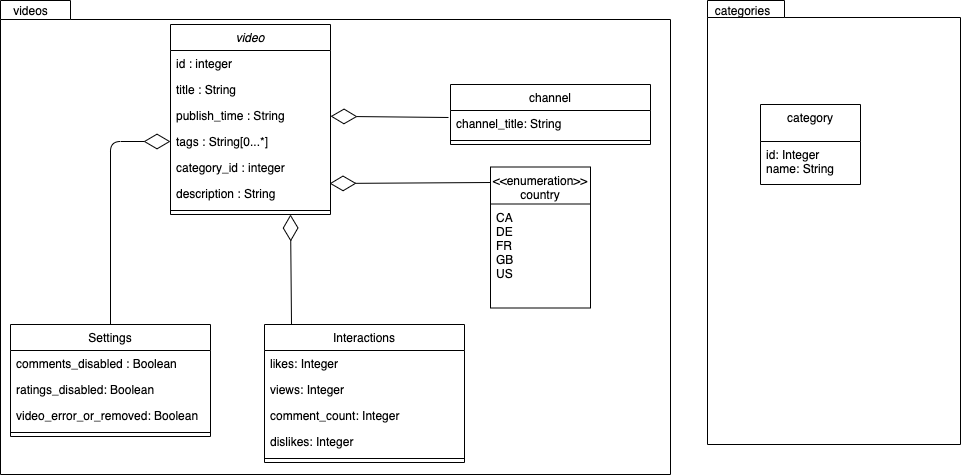

The diagram above was exported from draw.io. Its source (the exported page's mxGraphModel, read from the mxfile embedded in the PNG):
<mxGraphModel dx="1106" dy="829" grid="1" gridSize="10" guides="1" tooltips="1" connect="1" arrows="1" fold="1" page="1" pageScale="1" pageWidth="827" pageHeight="1169" math="0" shadow="0">
  <root>
    <mxCell id="WIyWlLk6GJQsqaUBKTNV-0" />
    <mxCell id="WIyWlLk6GJQsqaUBKTNV-1" parent="WIyWlLk6GJQsqaUBKTNV-0" />
    <mxCell id="RQdha_ibrPCKPEBgn1cV-6" value="" style="shape=folder;fontStyle=1;spacingTop=10;tabWidth=77;tabHeight=17;tabPosition=left;html=1;" vertex="1" parent="WIyWlLk6GJQsqaUBKTNV-1">
      <mxGeometry x="757" y="96" width="253" height="444" as="geometry" />
    </mxCell>
    <mxCell id="RQdha_ibrPCKPEBgn1cV-4" value="" style="shape=folder;fontStyle=1;spacingTop=10;tabWidth=70;tabHeight=19;tabPosition=left;html=1;" vertex="1" parent="WIyWlLk6GJQsqaUBKTNV-1">
      <mxGeometry x="50" y="96" width="670" height="474" as="geometry" />
    </mxCell>
    <mxCell id="zkfFHV4jXpPFQw0GAbJ--0" value="video" style="swimlane;fontStyle=2;align=center;verticalAlign=top;childLayout=stackLayout;horizontal=1;startSize=26;horizontalStack=0;resizeParent=1;resizeLast=0;collapsible=1;marginBottom=0;rounded=0;shadow=0;strokeWidth=1;" parent="WIyWlLk6GJQsqaUBKTNV-1" vertex="1">
      <mxGeometry x="220" y="120" width="160" height="190" as="geometry">
        <mxRectangle x="230" y="140" width="160" height="26" as="alternateBounds" />
      </mxGeometry>
    </mxCell>
    <mxCell id="zkfFHV4jXpPFQw0GAbJ--1" value="id : integer" style="text;align=left;verticalAlign=top;spacingLeft=4;spacingRight=4;overflow=hidden;rotatable=0;points=[[0,0.5],[1,0.5]];portConstraint=eastwest;" parent="zkfFHV4jXpPFQw0GAbJ--0" vertex="1">
      <mxGeometry y="26" width="160" height="26" as="geometry" />
    </mxCell>
    <mxCell id="zkfFHV4jXpPFQw0GAbJ--2" value="title : String" style="text;align=left;verticalAlign=top;spacingLeft=4;spacingRight=4;overflow=hidden;rotatable=0;points=[[0,0.5],[1,0.5]];portConstraint=eastwest;rounded=0;shadow=0;html=0;" parent="zkfFHV4jXpPFQw0GAbJ--0" vertex="1">
      <mxGeometry y="52" width="160" height="26" as="geometry" />
    </mxCell>
    <mxCell id="zkfFHV4jXpPFQw0GAbJ--3" value="publish_time : String&#10;" style="text;align=left;verticalAlign=top;spacingLeft=4;spacingRight=4;overflow=hidden;rotatable=0;points=[[0,0.5],[1,0.5]];portConstraint=eastwest;rounded=0;shadow=0;html=0;" parent="zkfFHV4jXpPFQw0GAbJ--0" vertex="1">
      <mxGeometry y="78" width="160" height="26" as="geometry" />
    </mxCell>
    <mxCell id="N0Zr3t43ohixJsEvGcGM-1" value="tags : String[0...*]" style="text;align=left;verticalAlign=top;spacingLeft=4;spacingRight=4;overflow=hidden;rotatable=0;points=[[0,0.5],[1,0.5]];portConstraint=eastwest;rounded=0;shadow=0;html=0;" parent="zkfFHV4jXpPFQw0GAbJ--0" vertex="1">
      <mxGeometry y="104" width="160" height="26" as="geometry" />
    </mxCell>
    <mxCell id="N0Zr3t43ohixJsEvGcGM-2" value="category_id : integer" style="text;align=left;verticalAlign=top;spacingLeft=4;spacingRight=4;overflow=hidden;rotatable=0;points=[[0,0.5],[1,0.5]];portConstraint=eastwest;rounded=0;shadow=0;html=0;" parent="zkfFHV4jXpPFQw0GAbJ--0" vertex="1">
      <mxGeometry y="130" width="160" height="26" as="geometry" />
    </mxCell>
    <mxCell id="N0Zr3t43ohixJsEvGcGM-3" value="description : String" style="text;align=left;verticalAlign=top;spacingLeft=4;spacingRight=4;overflow=hidden;rotatable=0;points=[[0,0.5],[1,0.5]];portConstraint=eastwest;rounded=0;shadow=0;html=0;" parent="zkfFHV4jXpPFQw0GAbJ--0" vertex="1">
      <mxGeometry y="156" width="160" height="26" as="geometry" />
    </mxCell>
    <mxCell id="zkfFHV4jXpPFQw0GAbJ--4" value="" style="line;html=1;strokeWidth=1;align=left;verticalAlign=middle;spacingTop=-1;spacingLeft=3;spacingRight=3;rotatable=0;labelPosition=right;points=[];portConstraint=eastwest;" parent="zkfFHV4jXpPFQw0GAbJ--0" vertex="1">
      <mxGeometry y="182" width="160" height="8" as="geometry" />
    </mxCell>
    <mxCell id="zkfFHV4jXpPFQw0GAbJ--6" value="Settings" style="swimlane;fontStyle=0;align=center;verticalAlign=top;childLayout=stackLayout;horizontal=1;startSize=26;horizontalStack=0;resizeParent=1;resizeLast=0;collapsible=1;marginBottom=0;rounded=0;shadow=0;strokeWidth=1;" parent="WIyWlLk6GJQsqaUBKTNV-1" vertex="1">
      <mxGeometry x="60" y="420" width="200" height="112" as="geometry">
        <mxRectangle x="130" y="380" width="160" height="26" as="alternateBounds" />
      </mxGeometry>
    </mxCell>
    <mxCell id="zkfFHV4jXpPFQw0GAbJ--7" value="comments_disabled : Boolean" style="text;align=left;verticalAlign=top;spacingLeft=4;spacingRight=4;overflow=hidden;rotatable=0;points=[[0,0.5],[1,0.5]];portConstraint=eastwest;" parent="zkfFHV4jXpPFQw0GAbJ--6" vertex="1">
      <mxGeometry y="26" width="200" height="26" as="geometry" />
    </mxCell>
    <mxCell id="zkfFHV4jXpPFQw0GAbJ--8" value="ratings_disabled: Boolean" style="text;align=left;verticalAlign=top;spacingLeft=4;spacingRight=4;overflow=hidden;rotatable=0;points=[[0,0.5],[1,0.5]];portConstraint=eastwest;rounded=0;shadow=0;html=0;" parent="zkfFHV4jXpPFQw0GAbJ--6" vertex="1">
      <mxGeometry y="52" width="200" height="26" as="geometry" />
    </mxCell>
    <mxCell id="N0Zr3t43ohixJsEvGcGM-4" value="video_error_or_removed: Boolean" style="text;align=left;verticalAlign=top;spacingLeft=4;spacingRight=4;overflow=hidden;rotatable=0;points=[[0,0.5],[1,0.5]];portConstraint=eastwest;rounded=0;shadow=0;html=0;" parent="zkfFHV4jXpPFQw0GAbJ--6" vertex="1">
      <mxGeometry y="78" width="200" height="26" as="geometry" />
    </mxCell>
    <mxCell id="zkfFHV4jXpPFQw0GAbJ--9" value="" style="line;html=1;strokeWidth=1;align=left;verticalAlign=middle;spacingTop=-1;spacingLeft=3;spacingRight=3;rotatable=0;labelPosition=right;points=[];portConstraint=eastwest;" parent="zkfFHV4jXpPFQw0GAbJ--6" vertex="1">
      <mxGeometry y="104" width="200" height="8" as="geometry" />
    </mxCell>
    <mxCell id="N0Zr3t43ohixJsEvGcGM-7" value="Interactions" style="swimlane;fontStyle=0;align=center;verticalAlign=top;childLayout=stackLayout;horizontal=1;startSize=26;horizontalStack=0;resizeParent=1;resizeLast=0;collapsible=1;marginBottom=0;rounded=0;shadow=0;strokeWidth=1;" parent="WIyWlLk6GJQsqaUBKTNV-1" vertex="1">
      <mxGeometry x="314" y="420" width="200" height="138" as="geometry">
        <mxRectangle x="130" y="380" width="160" height="26" as="alternateBounds" />
      </mxGeometry>
    </mxCell>
    <mxCell id="N0Zr3t43ohixJsEvGcGM-8" value="likes: Integer" style="text;align=left;verticalAlign=top;spacingLeft=4;spacingRight=4;overflow=hidden;rotatable=0;points=[[0,0.5],[1,0.5]];portConstraint=eastwest;" parent="N0Zr3t43ohixJsEvGcGM-7" vertex="1">
      <mxGeometry y="26" width="200" height="26" as="geometry" />
    </mxCell>
    <mxCell id="N0Zr3t43ohixJsEvGcGM-9" value="views: Integer" style="text;align=left;verticalAlign=top;spacingLeft=4;spacingRight=4;overflow=hidden;rotatable=0;points=[[0,0.5],[1,0.5]];portConstraint=eastwest;rounded=0;shadow=0;html=0;" parent="N0Zr3t43ohixJsEvGcGM-7" vertex="1">
      <mxGeometry y="52" width="200" height="26" as="geometry" />
    </mxCell>
    <mxCell id="N0Zr3t43ohixJsEvGcGM-10" value="comment_count: Integer" style="text;align=left;verticalAlign=top;spacingLeft=4;spacingRight=4;overflow=hidden;rotatable=0;points=[[0,0.5],[1,0.5]];portConstraint=eastwest;rounded=0;shadow=0;html=0;" parent="N0Zr3t43ohixJsEvGcGM-7" vertex="1">
      <mxGeometry y="78" width="200" height="26" as="geometry" />
    </mxCell>
    <mxCell id="N0Zr3t43ohixJsEvGcGM-12" value="dislikes: Integer" style="text;align=left;verticalAlign=top;spacingLeft=4;spacingRight=4;overflow=hidden;rotatable=0;points=[[0,0.5],[1,0.5]];portConstraint=eastwest;rounded=0;shadow=0;html=0;" parent="N0Zr3t43ohixJsEvGcGM-7" vertex="1">
      <mxGeometry y="104" width="200" height="26" as="geometry" />
    </mxCell>
    <mxCell id="N0Zr3t43ohixJsEvGcGM-11" value="" style="line;html=1;strokeWidth=1;align=left;verticalAlign=middle;spacingTop=-1;spacingLeft=3;spacingRight=3;rotatable=0;labelPosition=right;points=[];portConstraint=eastwest;" parent="N0Zr3t43ohixJsEvGcGM-7" vertex="1">
      <mxGeometry y="130" width="200" height="8" as="geometry" />
    </mxCell>
    <mxCell id="RQdha_ibrPCKPEBgn1cV-0" value="" style="endArrow=diamondThin;endFill=0;endSize=24;html=1;entryX=0;entryY=0.5;entryDx=0;entryDy=0;" edge="1" parent="WIyWlLk6GJQsqaUBKTNV-1" source="zkfFHV4jXpPFQw0GAbJ--6" target="N0Zr3t43ohixJsEvGcGM-1">
      <mxGeometry width="160" relative="1" as="geometry">
        <mxPoint x="10" y="240" as="sourcePoint" />
        <mxPoint x="170" y="240" as="targetPoint" />
        <Array as="points">
          <mxPoint x="160" y="237" />
        </Array>
      </mxGeometry>
    </mxCell>
    <mxCell id="RQdha_ibrPCKPEBgn1cV-1" value="" style="endArrow=diamondThin;endFill=0;endSize=24;html=1;entryX=0.75;entryY=1;entryDx=0;entryDy=0;exitX=0.135;exitY=0;exitDx=0;exitDy=0;exitPerimeter=0;" edge="1" parent="WIyWlLk6GJQsqaUBKTNV-1" source="N0Zr3t43ohixJsEvGcGM-7" target="zkfFHV4jXpPFQw0GAbJ--0">
      <mxGeometry width="160" relative="1" as="geometry">
        <mxPoint x="250" y="360" as="sourcePoint" />
        <mxPoint x="410" y="360" as="targetPoint" />
      </mxGeometry>
    </mxCell>
    <mxCell id="RQdha_ibrPCKPEBgn1cV-3" value="" style="endArrow=diamondThin;endFill=0;endSize=24;html=1;exitX=-0.01;exitY=0.269;exitDx=0;exitDy=0;exitPerimeter=0;" edge="1" parent="WIyWlLk6GJQsqaUBKTNV-1" source="N0Zr3t43ohixJsEvGcGM-14" target="zkfFHV4jXpPFQw0GAbJ--3">
      <mxGeometry width="160" relative="1" as="geometry">
        <mxPoint x="430" y="320" as="sourcePoint" />
        <mxPoint x="590" y="320" as="targetPoint" />
        <Array as="points" />
      </mxGeometry>
    </mxCell>
    <mxCell id="RQdha_ibrPCKPEBgn1cV-5" value="videos" style="text;html=1;align=center;verticalAlign=middle;resizable=0;points=[];autosize=1;" vertex="1" parent="WIyWlLk6GJQsqaUBKTNV-1">
      <mxGeometry x="55" y="96" width="50" height="20" as="geometry" />
    </mxCell>
    <mxCell id="N0Zr3t43ohixJsEvGcGM-13" value="channel" style="swimlane;fontStyle=0;align=center;verticalAlign=top;childLayout=stackLayout;horizontal=1;startSize=26;horizontalStack=0;resizeParent=1;resizeLast=0;collapsible=1;marginBottom=0;rounded=0;shadow=0;strokeWidth=1;" parent="WIyWlLk6GJQsqaUBKTNV-1" vertex="1">
      <mxGeometry x="500" y="180" width="200" height="60" as="geometry">
        <mxRectangle x="130" y="380" width="160" height="26" as="alternateBounds" />
      </mxGeometry>
    </mxCell>
    <mxCell id="N0Zr3t43ohixJsEvGcGM-14" value="channel_title: String" style="text;align=left;verticalAlign=top;spacingLeft=4;spacingRight=4;overflow=hidden;rotatable=0;points=[[0,0.5],[1,0.5]];portConstraint=eastwest;" parent="N0Zr3t43ohixJsEvGcGM-13" vertex="1">
      <mxGeometry y="26" width="200" height="26" as="geometry" />
    </mxCell>
    <mxCell id="N0Zr3t43ohixJsEvGcGM-17" value="" style="line;html=1;strokeWidth=1;align=left;verticalAlign=middle;spacingTop=-1;spacingLeft=3;spacingRight=3;rotatable=0;labelPosition=right;points=[];portConstraint=eastwest;" parent="N0Zr3t43ohixJsEvGcGM-13" vertex="1">
      <mxGeometry y="52" width="200" height="8" as="geometry" />
    </mxCell>
    <mxCell id="RQdha_ibrPCKPEBgn1cV-7" value="categories" style="text;html=1;align=center;verticalAlign=middle;resizable=0;points=[];autosize=1;" vertex="1" parent="WIyWlLk6GJQsqaUBKTNV-1">
      <mxGeometry x="757" y="96" width="70" height="20" as="geometry" />
    </mxCell>
    <mxCell id="zkfFHV4jXpPFQw0GAbJ--13" value="&lt;&lt;enumeration&gt;&gt;&#10;country" style="swimlane;fontStyle=0;align=center;verticalAlign=top;childLayout=stackLayout;horizontal=1;startSize=37;horizontalStack=0;resizeParent=1;resizeLast=0;collapsible=1;marginBottom=0;rounded=0;shadow=0;strokeWidth=1;" parent="WIyWlLk6GJQsqaUBKTNV-1" vertex="1">
      <mxGeometry x="540" y="262.5" width="100" height="141" as="geometry">
        <mxRectangle x="340" y="380" width="170" height="26" as="alternateBounds" />
      </mxGeometry>
    </mxCell>
    <mxCell id="zkfFHV4jXpPFQw0GAbJ--14" value="CA&#10;DE&#10;FR&#10;GB&#10;US&#10;" style="text;align=left;verticalAlign=top;spacingLeft=4;spacingRight=4;overflow=hidden;rotatable=0;points=[[0,0.5],[1,0.5]];portConstraint=eastwest;" parent="zkfFHV4jXpPFQw0GAbJ--13" vertex="1">
      <mxGeometry y="37" width="100" height="104" as="geometry" />
    </mxCell>
    <mxCell id="RQdha_ibrPCKPEBgn1cV-8" value="" style="endArrow=diamondThin;endFill=0;endSize=24;html=1;exitX=0;exitY=0.11;exitDx=0;exitDy=0;exitPerimeter=0;entryX=0.994;entryY=0.115;entryDx=0;entryDy=0;entryPerimeter=0;" edge="1" parent="WIyWlLk6GJQsqaUBKTNV-1" source="zkfFHV4jXpPFQw0GAbJ--13" target="N0Zr3t43ohixJsEvGcGM-3">
      <mxGeometry width="160" relative="1" as="geometry">
        <mxPoint x="508" y="222.99399999999991" as="sourcePoint" />
        <mxPoint x="390" y="221.8056565656566" as="targetPoint" />
        <Array as="points" />
      </mxGeometry>
    </mxCell>
    <mxCell id="RQdha_ibrPCKPEBgn1cV-9" value="category" style="swimlane;fontStyle=0;align=center;verticalAlign=top;childLayout=stackLayout;horizontal=1;startSize=37;horizontalStack=0;resizeParent=1;resizeLast=0;collapsible=1;marginBottom=0;rounded=0;shadow=0;strokeWidth=1;" vertex="1" parent="WIyWlLk6GJQsqaUBKTNV-1">
      <mxGeometry x="810" y="200" width="100" height="80" as="geometry">
        <mxRectangle x="340" y="380" width="170" height="26" as="alternateBounds" />
      </mxGeometry>
    </mxCell>
    <mxCell id="RQdha_ibrPCKPEBgn1cV-10" value="id: Integer&#10;name: String" style="text;align=left;verticalAlign=top;spacingLeft=4;spacingRight=4;overflow=hidden;rotatable=0;points=[[0,0.5],[1,0.5]];portConstraint=eastwest;" vertex="1" parent="RQdha_ibrPCKPEBgn1cV-9">
      <mxGeometry y="37" width="100" height="43" as="geometry" />
    </mxCell>
  </root>
</mxGraphModel>